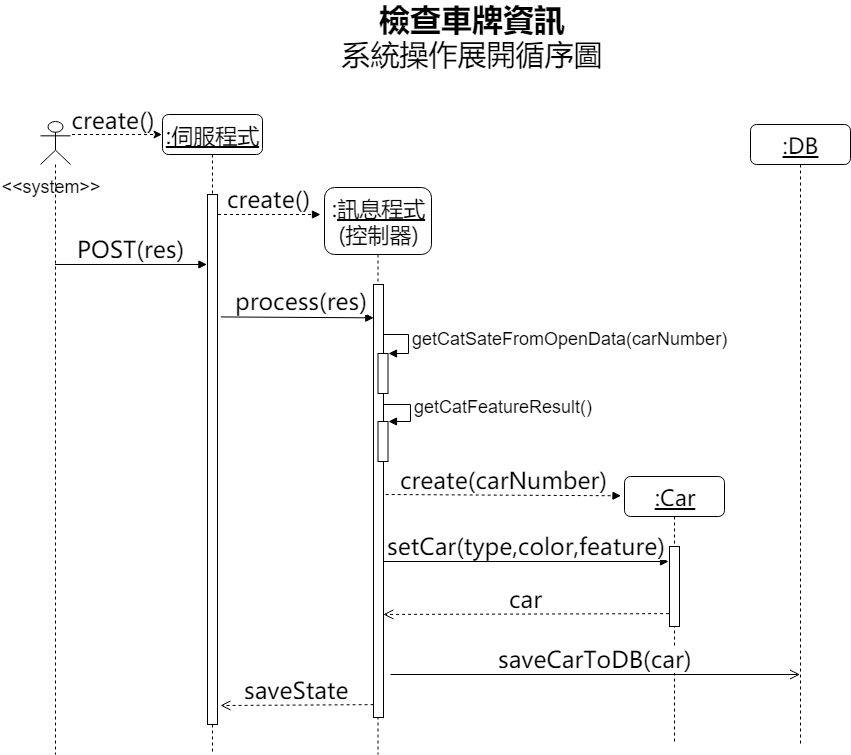

The diagram above was exported from draw.io. Its source (the exported page's mxGraphModel, read from the mxfile embedded in the PNG):
<mxGraphModel dx="1010" dy="579" grid="1" gridSize="10" guides="1" tooltips="1" connect="1" arrows="1" fold="1" page="1" pageScale="1" pageWidth="1100" pageHeight="850" background="#ffffff" math="0" shadow="0">
  <root>
    <mxCell id="0" />
    <mxCell id="1" parent="0" />
    <mxCell id="RIN-zB7nFC92mYrb5opP-45" value="&lt;font style=&quot;font-size: 31px&quot;&gt;&lt;b&gt;檢查車牌資訊&lt;/b&gt;&lt;/font&gt;&lt;br&gt;系統操作展開循序圖" style="text;html=1;strokeColor=none;fillColor=none;align=center;verticalAlign=middle;whiteSpace=wrap;rounded=0;fontFamily= Microsoft Yahei;fontSize=29;" parent="1" vertex="1">
      <mxGeometry x="360" y="50" width="323" height="20" as="geometry" />
    </mxCell>
    <mxCell id="7baba1c4bc27f4b0-2" value=":&lt;u&gt;訊息程式&lt;/u&gt;&lt;br&gt;(控制器)" style="shape=umlLifeline;perimeter=lifelinePerimeter;whiteSpace=wrap;html=1;container=1;collapsible=0;recursiveResize=0;outlineConnect=0;rounded=1;shadow=0;comic=0;labelBackgroundColor=none;strokeColor=#000000;strokeWidth=1;fillColor=#FFFFFF;fontFamily= Microsoft Yahei;fontSize=22;fontColor=#000000;align=center;size=67;" parent="1" vertex="1">
      <mxGeometry x="374" y="213" width="107" height="567" as="geometry" />
    </mxCell>
    <mxCell id="7baba1c4bc27f4b0-10" value="" style="html=1;points=[];perimeter=orthogonalPerimeter;rounded=0;shadow=0;comic=0;labelBackgroundColor=none;strokeColor=#000000;strokeWidth=1;fillColor=#FFFFFF;fontFamily= Microsoft Yahei;fontSize=23;fontColor=#000000;align=center;" parent="7baba1c4bc27f4b0-2" vertex="1">
      <mxGeometry x="49" y="97" width="10" height="433" as="geometry" />
    </mxCell>
    <mxCell id="js3sdT7lHT9MjhDRs7wm-2" value="" style="html=1;points=[];perimeter=orthogonalPerimeter;" parent="7baba1c4bc27f4b0-2" vertex="1">
      <mxGeometry x="53.5" y="166" width="10" height="40" as="geometry" />
    </mxCell>
    <mxCell id="js3sdT7lHT9MjhDRs7wm-3" value="getCatSateFromOpenData(carNumber)" style="edgeStyle=orthogonalEdgeStyle;html=1;align=left;spacingLeft=2;endArrow=block;rounded=0;entryX=1;entryY=0;fontSize=18;" parent="7baba1c4bc27f4b0-2" target="js3sdT7lHT9MjhDRs7wm-2" edge="1">
      <mxGeometry relative="1" as="geometry">
        <mxPoint x="58.5" y="151" as="sourcePoint" />
        <Array as="points">
          <mxPoint x="59" y="147" />
          <mxPoint x="84" y="147" />
          <mxPoint x="84" y="166" />
        </Array>
      </mxGeometry>
    </mxCell>
    <mxCell id="js3sdT7lHT9MjhDRs7wm-5" value="" style="html=1;points=[];perimeter=orthogonalPerimeter;" parent="7baba1c4bc27f4b0-2" vertex="1">
      <mxGeometry x="53.5" y="234" width="10" height="40" as="geometry" />
    </mxCell>
    <mxCell id="js3sdT7lHT9MjhDRs7wm-6" value="getCatFeatureResult()" style="edgeStyle=orthogonalEdgeStyle;html=1;align=left;spacingLeft=2;endArrow=block;rounded=0;entryX=1;entryY=0;fontSize=18;exitX=0.983;exitY=0.293;exitDx=0;exitDy=0;exitPerimeter=0;" parent="7baba1c4bc27f4b0-2" source="7baba1c4bc27f4b0-10" target="js3sdT7lHT9MjhDRs7wm-5" edge="1">
      <mxGeometry relative="1" as="geometry">
        <mxPoint x="63" y="217" as="sourcePoint" />
        <Array as="points">
          <mxPoint x="86" y="217" />
          <mxPoint x="86" y="234" />
        </Array>
      </mxGeometry>
    </mxCell>
    <mxCell id="7baba1c4bc27f4b0-3" value=":DB" style="shape=umlLifeline;perimeter=lifelinePerimeter;whiteSpace=wrap;html=1;container=1;collapsible=0;recursiveResize=0;outlineConnect=0;rounded=1;shadow=0;comic=0;labelBackgroundColor=none;strokeColor=#000000;strokeWidth=1;fillColor=#FFFFFF;fontFamily= Microsoft Yahei;fontSize=22;fontColor=#000000;align=center;fontStyle=4" parent="1" vertex="1">
      <mxGeometry x="800" y="150" width="100" height="620" as="geometry" />
    </mxCell>
    <mxCell id="7baba1c4bc27f4b0-4" value=":Car" style="shape=umlLifeline;perimeter=lifelinePerimeter;whiteSpace=wrap;html=1;container=1;collapsible=0;recursiveResize=0;outlineConnect=0;rounded=1;shadow=0;comic=0;labelBackgroundColor=none;strokeColor=#000000;strokeWidth=1;fillColor=#FFFFFF;fontFamily= Microsoft Yahei;fontSize=22;fontColor=#000000;align=center;fontStyle=4" parent="1" vertex="1">
      <mxGeometry x="674" y="502" width="100" height="268" as="geometry" />
    </mxCell>
    <mxCell id="7baba1c4bc27f4b0-22" value="" style="html=1;points=[];perimeter=orthogonalPerimeter;rounded=0;shadow=0;comic=0;labelBackgroundColor=none;strokeColor=#000000;strokeWidth=1;fillColor=#FFFFFF;fontFamily= Microsoft Yahei;fontSize=23;fontColor=#000000;align=center;" parent="7baba1c4bc27f4b0-4" vertex="1">
      <mxGeometry x="45" y="70" width="10" height="80" as="geometry" />
    </mxCell>
    <mxCell id="7baba1c4bc27f4b0-8" value=":伺服程式" style="shape=umlLifeline;perimeter=lifelinePerimeter;whiteSpace=wrap;html=1;container=1;collapsible=0;recursiveResize=0;outlineConnect=0;rounded=1;shadow=0;comic=0;labelBackgroundColor=none;strokeColor=#000000;strokeWidth=1;fillColor=#FFFFFF;fontFamily= Microsoft Yahei;fontSize=22;fontColor=#000000;align=center;fontStyle=4" parent="1" vertex="1">
      <mxGeometry x="212" y="140" width="100" height="640" as="geometry" />
    </mxCell>
    <mxCell id="7baba1c4bc27f4b0-9" value="" style="html=1;points=[];perimeter=orthogonalPerimeter;rounded=0;shadow=0;comic=0;labelBackgroundColor=none;strokeColor=#000000;strokeWidth=1;fillColor=#FFFFFF;fontFamily= Microsoft Yahei;fontSize=23;fontColor=#000000;align=center;" parent="7baba1c4bc27f4b0-8" vertex="1">
      <mxGeometry x="45" y="80" width="10" height="530" as="geometry" />
    </mxCell>
    <mxCell id="7baba1c4bc27f4b0-11" value="create()" style="html=1;verticalAlign=bottom;endArrow=block;labelBackgroundColor=none;fontFamily= Microsoft Yahei;fontSize=23;elbow=vertical;dashed=1;" parent="1" edge="1">
      <mxGeometry relative="1" as="geometry">
        <mxPoint x="267.5" y="240" as="sourcePoint" />
        <mxPoint x="370" y="240" as="targetPoint" />
      </mxGeometry>
    </mxCell>
    <mxCell id="RIN-zB7nFC92mYrb5opP-9" value="&lt;span style=&quot;font-size: 23px;&quot;&gt;create(carNumber)&lt;/span&gt;" style="html=1;verticalAlign=bottom;endArrow=block;labelBackgroundColor=none;fontFamily= Microsoft Yahei;fontSize=23;elbow=vertical;exitX=1.22;exitY=0.485;exitDx=0;exitDy=0;exitPerimeter=0;dashed=1;entryX=-0.035;entryY=0.072;entryDx=0;entryDy=0;entryPerimeter=0;" parent="1" source="7baba1c4bc27f4b0-10" target="7baba1c4bc27f4b0-4" edge="1">
      <mxGeometry relative="1" as="geometry">
        <mxPoint x="432.6099999999999" y="497.7299999999999" as="sourcePoint" />
        <mxPoint x="670" y="498" as="targetPoint" />
      </mxGeometry>
    </mxCell>
    <mxCell id="RIN-zB7nFC92mYrb5opP-10" value="setCar(type,color,feature)" style="html=1;verticalAlign=bottom;endArrow=block;fontSize=23;fontFamily= Microsoft Yahei;" parent="1" edge="1">
      <mxGeometry width="80" relative="1" as="geometry">
        <mxPoint x="433" y="587" as="sourcePoint" />
        <mxPoint x="718" y="587" as="targetPoint" />
      </mxGeometry>
    </mxCell>
    <mxCell id="RIN-zB7nFC92mYrb5opP-11" value="car" style="html=1;verticalAlign=bottom;endArrow=open;dashed=1;endSize=8;fontSize=23;exitX=-0.241;exitY=0.838;exitDx=0;exitDy=0;exitPerimeter=0;entryX=0.98;entryY=0.762;entryDx=0;entryDy=0;entryPerimeter=0;fontFamily= Microsoft Yahei;" parent="1" target="7baba1c4bc27f4b0-10" edge="1">
      <mxGeometry relative="1" as="geometry">
        <mxPoint x="718.5899999999999" y="639.16" as="sourcePoint" />
        <mxPoint x="429.5" y="639" as="targetPoint" />
      </mxGeometry>
    </mxCell>
    <mxCell id="RIN-zB7nFC92mYrb5opP-17" value="" style="edgeStyle=none;rounded=0;orthogonalLoop=1;jettySize=auto;html=1;dashed=1;fontSize=23;fontFamily= Microsoft Yahei;" parent="1" edge="1">
      <mxGeometry relative="1" as="geometry">
        <mxPoint x="121.5" y="160" as="sourcePoint" />
        <mxPoint x="211.5" y="160" as="targetPoint" />
      </mxGeometry>
    </mxCell>
    <mxCell id="RIN-zB7nFC92mYrb5opP-21" value="&lt;span style=&quot;font-size: 23px; white-space: nowrap;&quot;&gt;create()&lt;/span&gt;" style="text;html=1;strokeColor=none;fillColor=none;align=center;verticalAlign=middle;whiteSpace=wrap;rounded=0;fontSize=23;fontFamily= Microsoft Yahei;" parent="1" vertex="1">
      <mxGeometry x="141.5" y="135" width="40" height="20" as="geometry" />
    </mxCell>
    <mxCell id="RIN-zB7nFC92mYrb5opP-22" value="" style="shape=umlLifeline;participant=umlActor;perimeter=lifelinePerimeter;whiteSpace=wrap;html=1;container=1;collapsible=0;recursiveResize=0;verticalAlign=top;spacingTop=36;labelBackgroundColor=#ffffff;outlineConnect=0;fontSize=23;fontFamily= Microsoft Yahei;size=43;" parent="1" vertex="1">
      <mxGeometry x="90" y="147" width="30" height="633" as="geometry" />
    </mxCell>
    <mxCell id="js3sdT7lHT9MjhDRs7wm-10" value="&amp;lt;&amp;lt;system&amp;gt;&amp;gt;" style="text;html=1;strokeColor=none;fillColor=none;align=center;verticalAlign=middle;whiteSpace=wrap;rounded=0;fontSize=18;" parent="RIN-zB7nFC92mYrb5opP-22" vertex="1">
      <mxGeometry x="-10" y="56" width="40" height="20" as="geometry" />
    </mxCell>
    <mxCell id="RIN-zB7nFC92mYrb5opP-23" value="&lt;font style=&quot;font-size: 23px&quot;&gt;process(res)&lt;/font&gt;" style="html=1;verticalAlign=bottom;endArrow=block;fontSize=23;fontFamily= Microsoft Yahei;entryX=0.03;entryY=0.077;entryDx=0;entryDy=0;entryPerimeter=0;exitX=1.34;exitY=0.231;exitDx=0;exitDy=0;exitPerimeter=0;" parent="1" source="7baba1c4bc27f4b0-9" target="7baba1c4bc27f4b0-10" edge="1">
      <mxGeometry x="0.0622" y="1" width="80" relative="1" as="geometry">
        <mxPoint x="270" y="342" as="sourcePoint" />
        <mxPoint x="420" y="340" as="targetPoint" />
        <mxPoint as="offset" />
      </mxGeometry>
    </mxCell>
    <mxCell id="RIN-zB7nFC92mYrb5opP-24" value="&lt;font style=&quot;font-size: 23px&quot;&gt;POST(res)&lt;/font&gt;" style="html=1;verticalAlign=bottom;endArrow=block;fontSize=23;entryX=0.044;entryY=0.157;entryDx=0;entryDy=0;entryPerimeter=0;fontFamily= Microsoft Yahei;" parent="1" source="RIN-zB7nFC92mYrb5opP-22" edge="1">
      <mxGeometry width="80" relative="1" as="geometry">
        <mxPoint x="126.50000000000023" y="290" as="sourcePoint" />
        <mxPoint x="256.44000000000005" y="289.9899999999999" as="targetPoint" />
      </mxGeometry>
    </mxCell>
    <mxCell id="js3sdT7lHT9MjhDRs7wm-8" value="saveCarToDB(car)" style="html=1;verticalAlign=bottom;endArrow=open;endSize=8;fontSize=23;fontFamily= Microsoft Yahei;" parent="1" target="7baba1c4bc27f4b0-3" edge="1">
      <mxGeometry relative="1" as="geometry">
        <mxPoint x="440" y="700" as="sourcePoint" />
        <mxPoint x="444.3100000000002" y="710.1800000000001" as="targetPoint" />
      </mxGeometry>
    </mxCell>
    <mxCell id="js3sdT7lHT9MjhDRs7wm-13" value="saveState" style="html=1;verticalAlign=bottom;endArrow=open;dashed=1;endSize=8;fontSize=23;exitX=-0.241;exitY=0.838;exitDx=0;exitDy=0;exitPerimeter=0;fontFamily= Microsoft Yahei;" parent="1" edge="1">
      <mxGeometry relative="1" as="geometry">
        <mxPoint x="423.0899999999999" y="730.1599999999999" as="sourcePoint" />
        <mxPoint x="270" y="731" as="targetPoint" />
      </mxGeometry>
    </mxCell>
  </root>
</mxGraphModel>